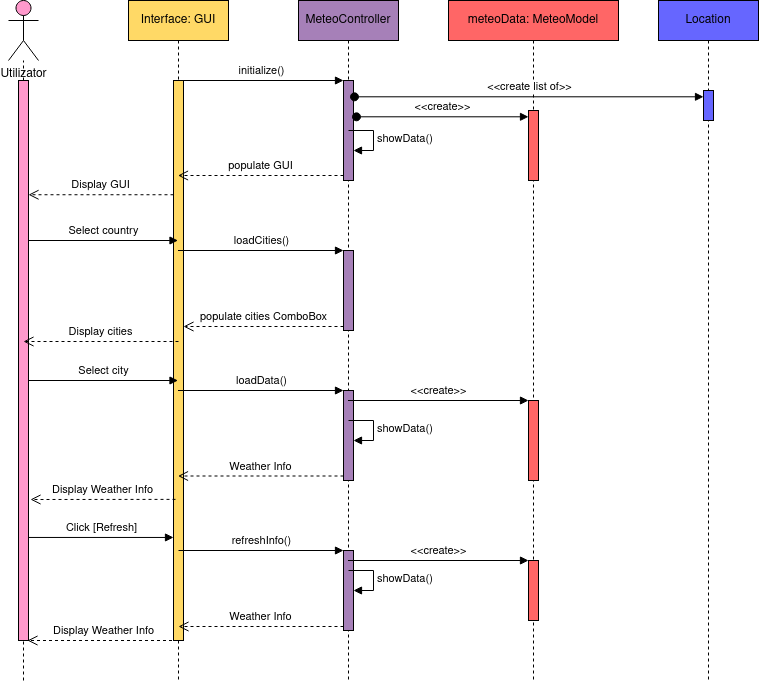

The diagram above was exported from draw.io. Its source (the exported page's mxGraphModel, read from the mxfile embedded in the PNG):
<mxGraphModel dx="1350" dy="804" grid="1" gridSize="10" guides="1" tooltips="1" connect="1" arrows="1" fold="1" page="1" pageScale="1" pageWidth="850" pageHeight="1100" math="0" shadow="0">
  <root>
    <mxCell id="0" />
    <mxCell id="1" parent="0" />
    <mxCell id="1MeKmtFBLSKU7c2FK3Bj-1" value="&lt;div&gt;Utilizator&lt;/div&gt;" style="shape=umlActor;verticalLabelPosition=bottom;verticalAlign=top;html=1;fillColor=#FF99CC;" vertex="1" parent="1">
      <mxGeometry x="40" y="40" width="30" height="60" as="geometry" />
    </mxCell>
    <mxCell id="1MeKmtFBLSKU7c2FK3Bj-2" value="" style="endArrow=none;dashed=1;html=1;" edge="1" parent="1" source="1MeKmtFBLSKU7c2FK3Bj-3" target="1MeKmtFBLSKU7c2FK3Bj-1">
      <mxGeometry width="50" height="50" relative="1" as="geometry">
        <mxPoint x="55" y="600" as="sourcePoint" />
        <mxPoint x="450" y="390" as="targetPoint" />
      </mxGeometry>
    </mxCell>
    <mxCell id="1MeKmtFBLSKU7c2FK3Bj-3" value="" style="html=1;points=[];perimeter=orthogonalPerimeter;fillColor=#FF99CC;" vertex="1" parent="1">
      <mxGeometry x="50" y="120" width="10" height="560" as="geometry" />
    </mxCell>
    <mxCell id="1MeKmtFBLSKU7c2FK3Bj-4" value="" style="endArrow=none;dashed=1;html=1;" edge="1" parent="1" target="1MeKmtFBLSKU7c2FK3Bj-3">
      <mxGeometry width="50" height="50" relative="1" as="geometry">
        <mxPoint x="55" y="720" as="sourcePoint" />
        <mxPoint x="55" y="100" as="targetPoint" />
      </mxGeometry>
    </mxCell>
    <mxCell id="1MeKmtFBLSKU7c2FK3Bj-5" value="Interface: GUI" style="shape=umlLifeline;perimeter=lifelinePerimeter;whiteSpace=wrap;html=1;container=1;collapsible=0;recursiveResize=0;outlineConnect=0;fillColor=#FFD966;" vertex="1" parent="1">
      <mxGeometry x="160" y="40" width="100" height="680" as="geometry" />
    </mxCell>
    <mxCell id="1MeKmtFBLSKU7c2FK3Bj-6" value="" style="html=1;points=[];perimeter=orthogonalPerimeter;fillColor=#FFD966;" vertex="1" parent="1MeKmtFBLSKU7c2FK3Bj-5">
      <mxGeometry x="45" y="80" width="10" height="560" as="geometry" />
    </mxCell>
    <mxCell id="1MeKmtFBLSKU7c2FK3Bj-7" value="MeteoController" style="shape=umlLifeline;perimeter=lifelinePerimeter;whiteSpace=wrap;html=1;container=1;collapsible=0;recursiveResize=0;outlineConnect=0;fillColor=#A680B8;" vertex="1" parent="1">
      <mxGeometry x="330" y="40" width="100" height="680" as="geometry" />
    </mxCell>
    <mxCell id="1MeKmtFBLSKU7c2FK3Bj-9" value="" style="html=1;points=[];perimeter=orthogonalPerimeter;fillColor=#A680B8;" vertex="1" parent="1MeKmtFBLSKU7c2FK3Bj-7">
      <mxGeometry x="45" y="80" width="10" height="100" as="geometry" />
    </mxCell>
    <mxCell id="1MeKmtFBLSKU7c2FK3Bj-24" value="" style="html=1;points=[];perimeter=orthogonalPerimeter;fillColor=#A680B8;" vertex="1" parent="1MeKmtFBLSKU7c2FK3Bj-7">
      <mxGeometry x="45" y="250" width="10" height="80" as="geometry" />
    </mxCell>
    <mxCell id="1MeKmtFBLSKU7c2FK3Bj-29" value="" style="html=1;points=[];perimeter=orthogonalPerimeter;fillColor=#A680B8;" vertex="1" parent="1MeKmtFBLSKU7c2FK3Bj-7">
      <mxGeometry x="45" y="390" width="10" height="90" as="geometry" />
    </mxCell>
    <mxCell id="1MeKmtFBLSKU7c2FK3Bj-39" value="" style="html=1;points=[];perimeter=orthogonalPerimeter;strokeColor=#000000;fillColor=#A680B8;" vertex="1" parent="1MeKmtFBLSKU7c2FK3Bj-7">
      <mxGeometry x="45" y="550" width="10" height="80" as="geometry" />
    </mxCell>
    <mxCell id="1MeKmtFBLSKU7c2FK3Bj-10" value="initialize()" style="html=1;verticalAlign=bottom;endArrow=block;entryX=0;entryY=0;" edge="1" target="1MeKmtFBLSKU7c2FK3Bj-9" parent="1" source="1MeKmtFBLSKU7c2FK3Bj-5">
      <mxGeometry relative="1" as="geometry">
        <mxPoint x="305" y="120" as="sourcePoint" />
      </mxGeometry>
    </mxCell>
    <mxCell id="1MeKmtFBLSKU7c2FK3Bj-11" value="&lt;div&gt;populate GUI&lt;/div&gt;" style="html=1;verticalAlign=bottom;endArrow=open;dashed=1;endSize=8;exitX=0;exitY=0.95;" edge="1" source="1MeKmtFBLSKU7c2FK3Bj-9" parent="1" target="1MeKmtFBLSKU7c2FK3Bj-5">
      <mxGeometry relative="1" as="geometry">
        <mxPoint x="219" y="212" as="targetPoint" />
      </mxGeometry>
    </mxCell>
    <mxCell id="1MeKmtFBLSKU7c2FK3Bj-12" value="Display GUI" style="html=1;verticalAlign=bottom;endArrow=open;dashed=1;endSize=8;exitX=0;exitY=0.204;exitDx=0;exitDy=0;exitPerimeter=0;" edge="1" parent="1" source="1MeKmtFBLSKU7c2FK3Bj-6" target="1MeKmtFBLSKU7c2FK3Bj-3">
      <mxGeometry relative="1" as="geometry">
        <mxPoint x="140" y="210" as="sourcePoint" />
        <mxPoint x="110" y="210" as="targetPoint" />
      </mxGeometry>
    </mxCell>
    <mxCell id="1MeKmtFBLSKU7c2FK3Bj-13" value="meteoData: MeteoModel" style="shape=umlLifeline;perimeter=lifelinePerimeter;whiteSpace=wrap;html=1;container=1;collapsible=0;recursiveResize=0;outlineConnect=0;fillColor=#FF6666;" vertex="1" parent="1">
      <mxGeometry x="480" y="40" width="170" height="680" as="geometry" />
    </mxCell>
    <mxCell id="1MeKmtFBLSKU7c2FK3Bj-18" value="" style="html=1;points=[];perimeter=orthogonalPerimeter;fillColor=#FF6666;" vertex="1" parent="1MeKmtFBLSKU7c2FK3Bj-13">
      <mxGeometry x="80" y="110" width="10" height="70" as="geometry" />
    </mxCell>
    <mxCell id="1MeKmtFBLSKU7c2FK3Bj-32" value="" style="html=1;points=[];perimeter=orthogonalPerimeter;fillColor=#FF6666;" vertex="1" parent="1MeKmtFBLSKU7c2FK3Bj-13">
      <mxGeometry x="80" y="400" width="10" height="80" as="geometry" />
    </mxCell>
    <mxCell id="1MeKmtFBLSKU7c2FK3Bj-42" value="" style="html=1;points=[];perimeter=orthogonalPerimeter;strokeColor=#000000;fillColor=#FF6666;" vertex="1" parent="1MeKmtFBLSKU7c2FK3Bj-13">
      <mxGeometry x="80" y="560" width="10" height="60" as="geometry" />
    </mxCell>
    <mxCell id="1MeKmtFBLSKU7c2FK3Bj-15" value="Location" style="shape=umlLifeline;perimeter=lifelinePerimeter;whiteSpace=wrap;html=1;container=1;collapsible=0;recursiveResize=0;outlineConnect=0;fillColor=#6666FF;" vertex="1" parent="1">
      <mxGeometry x="690" y="40" width="100" height="680" as="geometry" />
    </mxCell>
    <mxCell id="1MeKmtFBLSKU7c2FK3Bj-16" value="" style="html=1;points=[];perimeter=orthogonalPerimeter;fillColor=#6666FF;" vertex="1" parent="1MeKmtFBLSKU7c2FK3Bj-15">
      <mxGeometry x="45" y="90" width="10" height="30" as="geometry" />
    </mxCell>
    <mxCell id="1MeKmtFBLSKU7c2FK3Bj-17" value="&amp;lt;&amp;lt;create list of&amp;gt;&amp;gt;" style="html=1;verticalAlign=bottom;startArrow=oval;endArrow=block;startSize=8;exitX=1.1;exitY=0.163;exitDx=0;exitDy=0;exitPerimeter=0;" edge="1" target="1MeKmtFBLSKU7c2FK3Bj-16" parent="1" source="1MeKmtFBLSKU7c2FK3Bj-9">
      <mxGeometry relative="1" as="geometry">
        <mxPoint x="770" y="130" as="sourcePoint" />
      </mxGeometry>
    </mxCell>
    <mxCell id="1MeKmtFBLSKU7c2FK3Bj-19" value="&lt;div&gt;&amp;lt;&amp;lt;create&amp;gt;&amp;gt;&lt;/div&gt;" style="html=1;verticalAlign=bottom;startArrow=oval;endArrow=block;startSize=8;exitX=1.3;exitY=0.363;exitDx=0;exitDy=0;exitPerimeter=0;" edge="1" target="1MeKmtFBLSKU7c2FK3Bj-18" parent="1" source="1MeKmtFBLSKU7c2FK3Bj-9">
      <mxGeometry relative="1" as="geometry">
        <mxPoint x="440" y="200" as="sourcePoint" />
      </mxGeometry>
    </mxCell>
    <mxCell id="1MeKmtFBLSKU7c2FK3Bj-21" value="showData()" style="edgeStyle=orthogonalEdgeStyle;html=1;align=left;spacingLeft=2;endArrow=block;rounded=0;entryX=1;entryY=0;" edge="1" parent="1">
      <mxGeometry relative="1" as="geometry">
        <mxPoint x="380" y="170" as="sourcePoint" />
        <Array as="points">
          <mxPoint x="405" y="170" />
        </Array>
        <mxPoint x="385" y="190" as="targetPoint" />
      </mxGeometry>
    </mxCell>
    <mxCell id="1MeKmtFBLSKU7c2FK3Bj-22" value="Select country" style="html=1;verticalAlign=bottom;endArrow=block;" edge="1" parent="1" target="1MeKmtFBLSKU7c2FK3Bj-5">
      <mxGeometry width="80" relative="1" as="geometry">
        <mxPoint x="60" y="280" as="sourcePoint" />
        <mxPoint x="140" y="280" as="targetPoint" />
      </mxGeometry>
    </mxCell>
    <mxCell id="1MeKmtFBLSKU7c2FK3Bj-25" value="loadCities()" style="html=1;verticalAlign=bottom;endArrow=block;entryX=0;entryY=0;" edge="1" target="1MeKmtFBLSKU7c2FK3Bj-24" parent="1" source="1MeKmtFBLSKU7c2FK3Bj-5">
      <mxGeometry relative="1" as="geometry">
        <mxPoint x="315" y="290" as="sourcePoint" />
      </mxGeometry>
    </mxCell>
    <mxCell id="1MeKmtFBLSKU7c2FK3Bj-26" value="populate cities ComboBox" style="html=1;verticalAlign=bottom;endArrow=open;dashed=1;endSize=8;exitX=0;exitY=0.95;" edge="1" source="1MeKmtFBLSKU7c2FK3Bj-24" parent="1" target="1MeKmtFBLSKU7c2FK3Bj-6">
      <mxGeometry relative="1" as="geometry">
        <mxPoint x="210" y="370" as="targetPoint" />
      </mxGeometry>
    </mxCell>
    <mxCell id="1MeKmtFBLSKU7c2FK3Bj-27" value="Display cities" style="html=1;verticalAlign=bottom;endArrow=open;dashed=1;endSize=8;" edge="1" parent="1">
      <mxGeometry relative="1" as="geometry">
        <mxPoint x="210" y="381" as="sourcePoint" />
        <mxPoint x="55" y="381" as="targetPoint" />
      </mxGeometry>
    </mxCell>
    <mxCell id="1MeKmtFBLSKU7c2FK3Bj-28" value="Select city" style="html=1;verticalAlign=bottom;endArrow=block;" edge="1" parent="1" target="1MeKmtFBLSKU7c2FK3Bj-5">
      <mxGeometry width="80" relative="1" as="geometry">
        <mxPoint x="60" y="420" as="sourcePoint" />
        <mxPoint x="140" y="420" as="targetPoint" />
      </mxGeometry>
    </mxCell>
    <mxCell id="1MeKmtFBLSKU7c2FK3Bj-30" value="loadData()" style="html=1;verticalAlign=bottom;endArrow=block;entryX=0;entryY=0;" edge="1" target="1MeKmtFBLSKU7c2FK3Bj-29" parent="1" source="1MeKmtFBLSKU7c2FK3Bj-5">
      <mxGeometry relative="1" as="geometry">
        <mxPoint x="305" y="430" as="sourcePoint" />
      </mxGeometry>
    </mxCell>
    <mxCell id="1MeKmtFBLSKU7c2FK3Bj-31" value="Weather Info" style="html=1;verticalAlign=bottom;endArrow=open;dashed=1;endSize=8;exitX=0;exitY=0.95;" edge="1" source="1MeKmtFBLSKU7c2FK3Bj-29" parent="1" target="1MeKmtFBLSKU7c2FK3Bj-5">
      <mxGeometry relative="1" as="geometry">
        <mxPoint x="305" y="506" as="targetPoint" />
      </mxGeometry>
    </mxCell>
    <mxCell id="1MeKmtFBLSKU7c2FK3Bj-33" value="&amp;lt;&amp;lt;create&amp;gt;&amp;gt;" style="html=1;verticalAlign=bottom;endArrow=block;entryX=0;entryY=0;" edge="1" target="1MeKmtFBLSKU7c2FK3Bj-32" parent="1" source="1MeKmtFBLSKU7c2FK3Bj-7">
      <mxGeometry relative="1" as="geometry">
        <mxPoint x="440" y="430" as="sourcePoint" />
      </mxGeometry>
    </mxCell>
    <mxCell id="1MeKmtFBLSKU7c2FK3Bj-36" value="showData()" style="edgeStyle=orthogonalEdgeStyle;html=1;align=left;spacingLeft=2;endArrow=block;rounded=0;entryX=1;entryY=0;strokeColor=#000000;" edge="1" parent="1">
      <mxGeometry relative="1" as="geometry">
        <mxPoint x="380" y="460" as="sourcePoint" />
        <Array as="points">
          <mxPoint x="405" y="460" />
        </Array>
        <mxPoint x="385" y="480" as="targetPoint" />
      </mxGeometry>
    </mxCell>
    <mxCell id="1MeKmtFBLSKU7c2FK3Bj-37" value="Display Weather Info" style="html=1;verticalAlign=bottom;endArrow=open;dashed=1;endSize=8;strokeColor=#000000;exitX=0.2;exitY=0.748;exitDx=0;exitDy=0;exitPerimeter=0;" edge="1" parent="1" source="1MeKmtFBLSKU7c2FK3Bj-6">
      <mxGeometry relative="1" as="geometry">
        <mxPoint x="210" y="560" as="sourcePoint" />
        <mxPoint x="62" y="539" as="targetPoint" />
      </mxGeometry>
    </mxCell>
    <mxCell id="1MeKmtFBLSKU7c2FK3Bj-38" value="&lt;div&gt;Click [Refresh]&lt;/div&gt;" style="html=1;verticalAlign=bottom;endArrow=block;strokeColor=#000000;entryX=0;entryY=0.816;entryDx=0;entryDy=0;entryPerimeter=0;" edge="1" parent="1" source="1MeKmtFBLSKU7c2FK3Bj-3" target="1MeKmtFBLSKU7c2FK3Bj-6">
      <mxGeometry width="80" relative="1" as="geometry">
        <mxPoint x="60" y="590" as="sourcePoint" />
        <mxPoint x="140" y="590" as="targetPoint" />
      </mxGeometry>
    </mxCell>
    <mxCell id="1MeKmtFBLSKU7c2FK3Bj-40" value="refreshInfo()" style="html=1;verticalAlign=bottom;endArrow=block;entryX=0;entryY=0;strokeColor=#000000;" edge="1" target="1MeKmtFBLSKU7c2FK3Bj-39" parent="1">
      <mxGeometry relative="1" as="geometry">
        <mxPoint x="210" y="590" as="sourcePoint" />
      </mxGeometry>
    </mxCell>
    <mxCell id="1MeKmtFBLSKU7c2FK3Bj-41" value="Weather Info" style="html=1;verticalAlign=bottom;endArrow=open;dashed=1;endSize=8;exitX=0;exitY=0.95;strokeColor=#000000;" edge="1" source="1MeKmtFBLSKU7c2FK3Bj-39" parent="1">
      <mxGeometry relative="1" as="geometry">
        <mxPoint x="210" y="666" as="targetPoint" />
      </mxGeometry>
    </mxCell>
    <mxCell id="1MeKmtFBLSKU7c2FK3Bj-43" value="&amp;lt;&amp;lt;create&amp;gt;&amp;gt;" style="html=1;verticalAlign=bottom;endArrow=block;entryX=0;entryY=0;strokeColor=#000000;" edge="1" target="1MeKmtFBLSKU7c2FK3Bj-42" parent="1" source="1MeKmtFBLSKU7c2FK3Bj-7">
      <mxGeometry relative="1" as="geometry">
        <mxPoint x="430" y="580" as="sourcePoint" />
      </mxGeometry>
    </mxCell>
    <mxCell id="1MeKmtFBLSKU7c2FK3Bj-45" value="showData()" style="edgeStyle=orthogonalEdgeStyle;html=1;align=left;spacingLeft=2;endArrow=block;rounded=0;entryX=1;entryY=0;strokeColor=#000000;" edge="1" parent="1">
      <mxGeometry relative="1" as="geometry">
        <mxPoint x="380" y="610" as="sourcePoint" />
        <Array as="points">
          <mxPoint x="405" y="610" />
        </Array>
        <mxPoint x="385" y="630" as="targetPoint" />
      </mxGeometry>
    </mxCell>
    <mxCell id="1MeKmtFBLSKU7c2FK3Bj-46" value="Display Weather Info" style="html=1;verticalAlign=bottom;endArrow=open;dashed=1;endSize=8;strokeColor=#000000;" edge="1" parent="1" source="1MeKmtFBLSKU7c2FK3Bj-5">
      <mxGeometry relative="1" as="geometry">
        <mxPoint x="180" y="679" as="sourcePoint" />
        <mxPoint x="59" y="680" as="targetPoint" />
      </mxGeometry>
    </mxCell>
  </root>
</mxGraphModel>